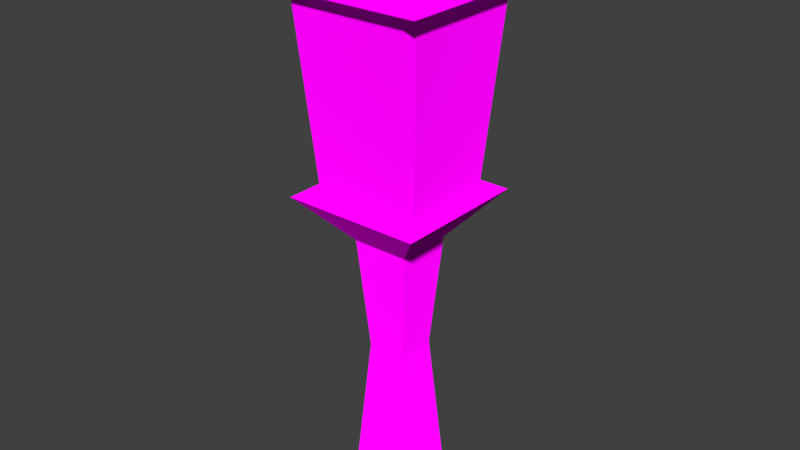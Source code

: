 # Source: Lamp_short_.blend  (saved by Blender 2.79.0; exported with 4.5.12 LTS)
import bpy
from mathutils import Matrix  # noqa: F401  (used for matrix-valued properties, if any)

bpy.ops.wm.read_factory_settings(use_empty=True)
scene = bpy.context.scene
scene.name = 'Scene'

# ---- collections
col_collection_1 = bpy.data.collections.new('Collection 1'); scene.collection.children.link(col_collection_1)

# ---- images (referenced by path relative to the original .blend; pixels are not part of the script)
import os
ASSET_DIR = os.environ.get("B2B_ASSET_DIR", "")  # directory of the original .blend (textures are referenced by path, not embedded)
HERE = os.path.dirname(os.path.abspath(__file__))  # packed textures are extracted next to this script under _unpacked/

def load_image(name, relpath, width, height, colorspace="sRGB"):
    """Load a texture the original file referenced (path relative to the .blend, or extracted next to this script)."""
    p = next((c for c in (os.path.join(HERE, relpath), os.path.join(ASSET_DIR, relpath)) if relpath and os.path.exists(c)), "")
    if p:
        img = bpy.data.images.load(p, check_existing=True)
        img.name = name
    else:  # same state as the original file: an image datablock whose file is absent (Cycles renders it pink)
        img = bpy.data.images.new(name, width, height)
        img.source = "FILE"
        img.filepath = "//" + (relpath or name)
    img.colorspace_settings.name = colorspace
    return img
img_colors_png = load_image('colors.png', 'colors.png', 1024, 1024, 'sRGB')

# ---- materials (node trees are filled in below, after node groups)
mat_material_001 = bpy.data.materials.new('Material.001')
mat_material_001.alpha_threshold = 0.0
mat_material_001.roughness = 0.5

# ---- material node trees
mat_material_001.use_nodes = True; mat_material_001.node_tree.nodes.clear()
_N = mat_material_001.node_tree.nodes; _L = mat_material_001.node_tree.links
n0 = _N.new('ShaderNodeOutputMaterial'); n0.name = 'Material Output'; n0.location = (300, 300)
n1 = _N.new('ShaderNodeBsdfDiffuse'); n1.name = 'Diffuse BSDF'; n1.location = (10, 300)
n1.inputs[1].default_value = 1.0
n2 = _N.new('ShaderNodeTexImage'); n2.name = 'Image Texture'; n2.location = (-257, 286)
n2.width = 140
n2.image = img_colors_png
_L.new(n1.outputs[0], n0.inputs[0])
_L.new(n2.outputs[0], n1.inputs[0])
n0.is_active_output = True

# ---- world
world_world = bpy.data.worlds.new('World'); scene.world = world_world
world_world.color = (0.05088, 0.05088, 0.05088)
world_world.use_sun_shadow = False
world_world.sun_shadow_jitter_overblur = 0.0
world_world.cycles.sampling_method = 'MANUAL'

# ---- meshes
me_cube_002 = bpy.data.meshes.new('Cube.002')
me_cube_002.from_pydata([(-1.43, -1.639, -0.2652), (-1.639, -1.43, -0.2652), (-1.639, 1.43, -0.2652), (-1.43, 1.639, -0.2652), (1.639, -1.43, -0.2652), (1.43, -1.639, -0.2652), (1.43, 1.639, -0.2652), (1.639, 1.43, -0.2652), (-2.088, -1.879, 0.2652), (-1.879, -2.088, 0.2652), (-1.879, 2.088, 0.2652), (-2.088, 1.879, 0.2652), (1.879, -2.088, 0.2652), (2.088, -1.879, 0.2652), (2.088, 1.879, 0.2652), (1.879, 2.088, 0.2652)], [], [(0, 5, 12, 9), (4, 7, 14, 13), (6, 3, 10, 15), (2, 1, 8, 11)])
_uv = me_cube_002.uv_layers.new(name='UVMap')
_uv.uv.foreach_set('vector', [0.3324, 0.9434, 0.332, 0.9629, 0.3271, 0.9681, 0.3271, 0.9387, 0.3334, 0.9643, 0.3529, 0.9643, 0.3581, 0.9692, 0.3287, 0.9697, 0.3544, 0.9629, 0.3547, 0.9434, 0.3597, 0.9382, 0.3597, 0.9675, 0.3533, 0.9419, 0.3338, 0.9419, 0.3287, 0.937, 0.3581, 0.9366])
me_cube_002.materials.append(mat_material_001)
me_cube_002.use_remesh_preserve_volume = False
me_cube_002.use_remesh_preserve_attributes = False
me_cube_002.use_mirror_vertex_groups = False
me_cube_002.update()
me_cube_001 = bpy.data.meshes.new('Cube.001')
me_cube_001.from_pydata([(-1.0, -1.0, 0.002355), (-0.6094, -0.6094, 0.4495), (-1.0, 1.0, 0.002355), (-0.6094, 0.6094, 0.4495), (1.0, -1.0, 0.002355), (0.6094, -0.6094, 0.4495), (1.0, 1.0, 0.002355), (0.6094, 0.6094, 0.4495), (-0.8784, -0.8784, 0.7609), (-0.8784, 0.8784, 0.7609), (0.8784, -0.8784, 0.7609), (0.8784, 0.8784, 0.7609), (-2.139, -2.139, 0.8877), (-2.139, 2.139, 0.8877), (2.139, 2.139, 0.8877), (2.139, -2.139, 0.8877), (-2.516, -2.516, 1.418), (-2.516, 2.516, 1.418), (2.516, -2.516, 1.418), (2.516, 2.516, 1.418), (-2.316, -2.316, 1.447), (-2.316, 2.316, 1.447), (2.316, -2.316, 1.447), (2.316, 2.316, 1.447), (-1.522, -1.522, 1.491), (-1.522, 1.522, 1.491), (1.522, -1.522, 1.491), (1.522, 1.522, 1.491), (-0.588, -0.588, 1.509), (-0.588, 0.588, 1.509), (0.588, -0.588, 1.509), (0.588, 0.588, 1.509), (-0.285, -0.285, 1.546), (-0.285, 0.285, 1.546), (0.285, -0.285, 1.546), (0.285, 0.285, 1.546), (-0.08901, -0.08901, 1.595), (-0.08901, 0.08901, 1.595), (0.08901, -0.08901, 1.595), (0.08901, 0.08901, 1.595), (-1.43, -1.639, 0.8877), (-1.639, -1.43, 0.8877), (-1.763, -1.763, 0.8877), (-1.639, 1.43, 0.8877), (-1.43, 1.639, 0.8877), (-1.763, 1.763, 0.8877), (1.639, -1.43, 0.8877), (1.43, -1.639, 0.8877), (1.763, -1.763, 0.8877), (1.43, 1.639, 0.8877), (1.639, 1.43, 0.8877), (1.763, 1.763, 0.8877), (-2.088, -1.879, 1.418), (-1.879, -2.088, 1.418), (-2.212, -2.212, 1.418), (-1.879, 2.088, 1.418), (-2.088, 1.879, 1.418), (-2.212, 2.212, 1.418), (1.879, -2.088, 1.418), (2.088, -1.879, 1.418), (2.212, -2.212, 1.418), (2.088, 1.879, 1.418), (1.879, 2.088, 1.418), (2.212, 2.212, 1.418)], [], [(0, 1, 3, 2), (2, 3, 7, 6), (6, 7, 5, 4), (4, 5, 1, 0), (2, 6, 4, 0), (7, 3, 9, 11), (10, 11, 14, 15), (5, 7, 11, 10), (3, 1, 8, 9), (1, 5, 10, 8), (48, 47, 40, 42, 12, 15), (9, 8, 12, 13), (8, 10, 15, 12), (11, 9, 13, 14), (57, 56, 52, 54, 16, 17), (45, 44, 49, 51, 14, 13), (51, 50, 46, 48, 15, 14), (42, 41, 43, 45, 13, 12), (16, 18, 22, 20), (54, 53, 58, 60, 18, 16), (63, 62, 55, 57, 17, 19), (60, 59, 61, 63, 19, 18), (23, 21, 25, 27), (19, 17, 21, 23), (18, 19, 23, 22), (17, 16, 20, 21), (26, 27, 31, 30), (22, 23, 27, 26), (21, 20, 24, 25), (20, 22, 26, 24), (28, 30, 34, 32), (25, 24, 28, 29), (24, 26, 30, 28), (27, 25, 29, 31), (34, 35, 39, 38), (31, 29, 33, 35), (30, 31, 35, 34), (29, 28, 32, 33), (39, 37, 36, 38), (33, 32, 36, 37), (32, 34, 38, 36), (35, 33, 37, 39), (40, 41, 42), (43, 44, 45), (46, 47, 48), (49, 50, 51), (52, 53, 54), (55, 56, 57), (58, 59, 60), (61, 62, 63), (46, 59, 58, 47), (52, 41, 40, 53), (43, 56, 55, 44), (61, 50, 49, 62)])
_uv = me_cube_001.uv_layers.new(name='UVMap')
_uv.uv.foreach_set('vector', [0.2406, 0.7557, 0.2373, 0.7572, 0.2406, 0.7552, 0.2413, 0.7557, 0.2413, 0.7557, 0.2406, 0.7552, 0.2446, 0.7549, 0.2422, 0.7558, 0.2422, 0.7558, 0.2446, 0.7549, 0.2435, 0.7558, 0.2419, 0.7559, 0.2419, 0.7559, 0.2435, 0.7558, 0.2373, 0.7572, 0.2406, 0.7557, 0.2413, 0.7557, 0.2422, 0.7558, 0.2419, 0.7559, 0.2406, 0.7557, 0.2446, 0.7549, 0.2406, 0.7552, 0.2396, 0.7552, 0.2465, 0.7546, 0.2461, 0.7554, 0.2465, 0.7546, 0.2467, 0.7524, 0.2613, 0.7547, 0.2435, 0.7558, 0.2446, 0.7549, 0.2465, 0.7546, 0.2461, 0.7554, 0.2406, 0.7552, 0.2373, 0.7572, 0.2338, 0.7579, 0.2396, 0.7552, 0.2373, 0.7572, 0.2435, 0.7558, 0.2461, 0.7554, 0.2338, 0.7579, 0.2618, 0.7586, 0.2594, 0.7599, 0.224, 0.7599, 0.2217, 0.7603, 0.2226, 0.7615, 0.2613, 0.7547, 0.2396, 0.7552, 0.2338, 0.7579, 0.2226, 0.7615, 0.2355, 0.7544, 0.2338, 0.7579, 0.2461, 0.7554, 0.2613, 0.7547, 0.2226, 0.7615, 0.2465, 0.7546, 0.2396, 0.7552, 0.2355, 0.7544, 0.2467, 0.7524, 0.2359, 0.7697, 0.2351, 0.7698, 0.2222, 0.7636, 0.2216, 0.7644, 0.2218, 0.767, 0.2363, 0.7687, 0.2351, 0.7532, 0.2358, 0.7527, 0.2469, 0.7506, 0.2474, 0.7509, 0.2467, 0.7524, 0.2355, 0.7544, 0.2474, 0.7509, 0.2486, 0.7511, 0.261, 0.7593, 0.2618, 0.7586, 0.2613, 0.7547, 0.2467, 0.7524, 0.2217, 0.7603, 0.2223, 0.7594, 0.2341, 0.7533, 0.2351, 0.7532, 0.2355, 0.7544, 0.2226, 0.7615, 0.2218, 0.767, 0.2623, 0.7621, 0.2577, 0.7615, 0.226, 0.7659, 0.2216, 0.7644, 0.2235, 0.7633, 0.2608, 0.7633, 0.2628, 0.7629, 0.2623, 0.7621, 0.2218, 0.767, 0.2489, 0.768, 0.2483, 0.7685, 0.2364, 0.77, 0.2359, 0.7697, 0.2363, 0.7687, 0.2487, 0.7672, 0.2628, 0.7629, 0.2622, 0.7635, 0.2497, 0.7681, 0.2489, 0.768, 0.2487, 0.7672, 0.2623, 0.7621, 0.248, 0.7681, 0.2375, 0.7695, 0.2388, 0.7688, 0.2464, 0.7678, 0.2487, 0.7672, 0.2363, 0.7687, 0.2375, 0.7695, 0.248, 0.7681, 0.2623, 0.7621, 0.2487, 0.7672, 0.248, 0.7681, 0.2577, 0.7615, 0.2363, 0.7687, 0.2218, 0.767, 0.226, 0.7659, 0.2375, 0.7695, 0.2513, 0.7628, 0.2464, 0.7678, 0.2441, 0.7667, 0.2457, 0.7647, 0.2577, 0.7615, 0.248, 0.7681, 0.2464, 0.7678, 0.2513, 0.7628, 0.2375, 0.7695, 0.226, 0.7659, 0.2327, 0.7656, 0.2388, 0.7688, 0.226, 0.7659, 0.2577, 0.7615, 0.2513, 0.7628, 0.2327, 0.7656, 0.239, 0.7663, 0.2457, 0.7647, 0.2438, 0.7655, 0.2409, 0.7663, 0.2388, 0.7688, 0.2327, 0.7656, 0.239, 0.7663, 0.2404, 0.7672, 0.2327, 0.7656, 0.2513, 0.7628, 0.2457, 0.7647, 0.239, 0.7663, 0.2464, 0.7678, 0.2388, 0.7688, 0.2404, 0.7672, 0.2441, 0.7667, 0.2438, 0.7655, 0.2432, 0.7665, 0.2426, 0.7663, 0.2427, 0.766, 0.2441, 0.7667, 0.2404, 0.7672, 0.2413, 0.7668, 0.2432, 0.7665, 0.2457, 0.7647, 0.2441, 0.7667, 0.2432, 0.7665, 0.2438, 0.7655, 0.2404, 0.7672, 0.239, 0.7663, 0.2409, 0.7663, 0.2413, 0.7668, 0.2426, 0.7663, 0.2419, 0.7665, 0.2419, 0.7663, 0.2427, 0.766, 0.2413, 0.7668, 0.2409, 0.7663, 0.2419, 0.7663, 0.2419, 0.7665, 0.2409, 0.7663, 0.2438, 0.7655, 0.2427, 0.766, 0.2419, 0.7663, 0.2432, 0.7665, 0.2413, 0.7668, 0.2419, 0.7665, 0.2426, 0.7663, 0.2446, 0.7437, 0.2391, 0.7437, 0.2419, 0.7378, 0.249, 0.7646, 0.249, 0.7591, 0.255, 0.7618, 0.2391, 0.7437, 0.2337, 0.7437, 0.2364, 0.7378, 0.2396, 0.7646, 0.2396, 0.77, 0.2337, 0.7673, 0.2571, 0.7597, 0.2571, 0.7727, 0.2429, 0.7662, 0.2326, 0.7704, 0.2272, 0.7585, 0.2429, 0.7585, 0.2375, 0.7467, 0.2429, 0.7585, 0.2272, 0.7585, 0.2429, 0.7597, 0.2429, 0.7467, 0.2571, 0.7532, 0.2391, 0.7437, 0.2391, 0.7591, 0.2337, 0.7591, 0.2337, 0.7437, 0.2391, 0.7591, 0.2391, 0.7437, 0.2446, 0.7437, 0.2446, 0.7591, 0.249, 0.7646, 0.2337, 0.7646, 0.2337, 0.7591, 0.249, 0.7591, 0.255, 0.77, 0.2396, 0.77, 0.2396, 0.7646, 0.255, 0.7646])
me_cube_001.materials.append(mat_material_001)
me_cube_001.use_remesh_preserve_volume = False
me_cube_001.use_remesh_preserve_attributes = False
me_cube_001.use_mirror_vertex_groups = False
me_cube_001.update()

# ---- objects
ob_glass = bpy.data.objects.new('Glass', me_cube_002)
ob_lamp = bpy.data.objects.new('Lamp', me_cube_001)

# ---- transforms, parenting, visibility, modifiers, constraints
ob_glass.location = (1.046e-09, 4.185e-10, 0.3632)
ob_glass.scale = (0.02809, 0.02809, 0.315)
ob_glass.lineart.crease_threshold = 0.0
ob_lamp.location = (0.0, 0.0, 0.0)
ob_lamp.scale = (0.02809, 0.02809, 0.315)
ob_lamp.lineart.crease_threshold = 0.0

# ---- collection membership
col_collection_1.objects.link(ob_glass)
col_collection_1.objects.link(ob_lamp)

# ---- scene / render settings (as saved in the file)
scene.frame_start = 1; scene.frame_end = 250; scene.frame_set(1)
scene.render.engine = 'CYCLES'
scene.render.resolution_percentage = 50
scene.render.dither_intensity = 0.0
scene.cycles.use_denoising = False
scene.cycles.samples = 128
scene.cycles.sampling_pattern = 'TABULATED_SOBOL'
scene.cycles.use_adaptive_sampling = False
scene.cycles.use_light_tree = False
scene.cycles.blur_glossy = 0.0
scene.cycles.sample_clamp_indirect = 0.0
scene.view_settings.view_transform = 'Standard'
bpy.context.view_layer.update()

# ---- added for rendering (the .blend has no active camera and no usable light): camera, sun
cam_auto = bpy.data.cameras.new('AutoCamera')
cam_auto.lens = 50.0
cam_auto.sensor_width = 36.0
cam_auto.clip_end = 1000.0
ob_auto_camera = bpy.data.objects.new('AutoCamera', cam_auto)
scene.collection.objects.link(ob_auto_camera)
ob_auto_camera.location = (0.499741, -0.599689, 0.651428)
ob_auto_camera.rotation_euler = (1.09748, -7.21219e-08, 0.694738)
scene.camera = ob_auto_camera
light_auto_sun = bpy.data.lights.new('AutoSun', 'SUN')
light_auto_sun.energy = 3.0
light_auto_sun.angle = 0.0523599
ob_auto_sun = bpy.data.objects.new('AutoSun', light_auto_sun)
scene.collection.objects.link(ob_auto_sun)
ob_auto_sun.rotation_euler = (0.872665, 0.174533, 0.523599)
bpy.context.view_layer.update()
